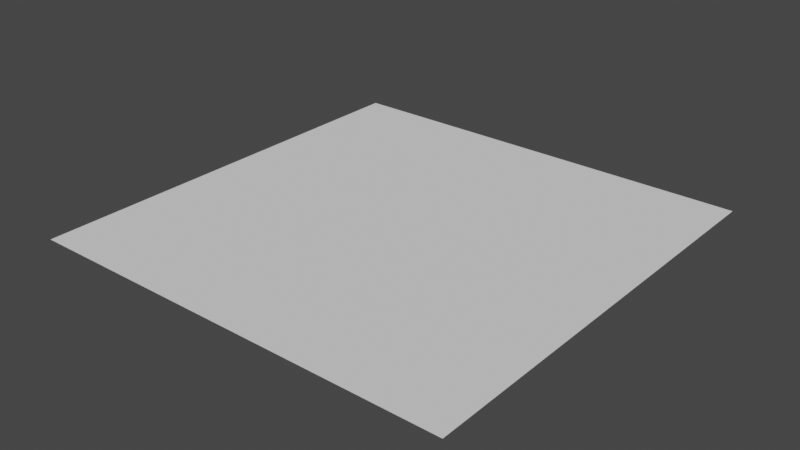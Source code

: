 # Source: floor.blend  (saved by Blender 3.2.14; exported with 4.5.12 LTS)
import bpy
from mathutils import Matrix  # noqa: F401  (used for matrix-valued properties, if any)

bpy.ops.wm.read_factory_settings(use_empty=True)
scene = bpy.context.scene
scene.name = 'Scene'

# ---- collections
col_collection = bpy.data.collections.new('Collection'); scene.collection.children.link(col_collection)

# ---- world
world_world = bpy.data.worlds.new('World'); scene.world = world_world
world_world.use_nodes = True; world_world.node_tree.nodes.clear()
_N = world_world.node_tree.nodes; _L = world_world.node_tree.links
n0 = _N.new('ShaderNodeOutputWorld'); n0.name = 'World Output'; n0.location = (300, 300)
n1 = _N.new('ShaderNodeBackground'); n1.name = 'Background'; n1.location = (10, 300)
n1.inputs[0].default_value = (0.05088, 0.05088, 0.05088, 1.0)
_L.new(n1.outputs[0], n0.inputs[0])
n0.is_active_output = True
world_world.color = (0.05088, 0.05088, 0.05088)
world_world.use_sun_shadow = False
world_world.sun_shadow_jitter_overblur = 0.0

# ---- meshes
me_plane = bpy.data.meshes.new('Plane')
me_plane.from_pydata([(-1.0, -1.0, 0.0), (1.0, -1.0, 0.0), (-1.0, 1.0, 0.0), (1.0, 1.0, 0.0)], [], [(0, 1, 3, 2)])
_uv = me_plane.uv_layers.new(name='UVMap')
_uv.uv.foreach_set('vector', [0.0, 0.0, 1.0, 0.0, 1.0, 1.0, 0.0, 1.0])
me_plane.update()

# ---- objects
ob_plane = bpy.data.objects.new('Plane', me_plane)

# ---- transforms, parenting, visibility, modifiers, constraints
ob_plane.location = (0.0, 0.0, 0.0)

# ---- collection membership
col_collection.objects.link(ob_plane)

# ---- scene / render settings (as saved in the file)
scene.frame_start = 1; scene.frame_end = 250; scene.frame_set(1)
scene.render.engine = 'BLENDER_EEVEE_NEXT'
scene.cycles.sampling_pattern = 'TABULATED_SOBOL'
scene.cycles.use_light_tree = False
scene.view_settings.view_transform = 'Filmic'
bpy.context.view_layer.update()

# ---- added for rendering (the .blend has no active camera and no usable light): camera, sun
cam_auto = bpy.data.cameras.new('AutoCamera')
cam_auto.lens = 50.0
cam_auto.sensor_width = 36.0
cam_auto.clip_end = 1000.0
ob_auto_camera = bpy.data.objects.new('AutoCamera', cam_auto)
scene.collection.objects.link(ob_auto_camera)
ob_auto_camera.location = (2.61693, -3.14032, 2.09354)
ob_auto_camera.rotation_euler = (1.09748, -7.21219e-08, 0.694738)
scene.camera = ob_auto_camera
light_auto_sun = bpy.data.lights.new('AutoSun', 'SUN')
light_auto_sun.energy = 3.0
light_auto_sun.angle = 0.0523599
ob_auto_sun = bpy.data.objects.new('AutoSun', light_auto_sun)
scene.collection.objects.link(ob_auto_sun)
ob_auto_sun.rotation_euler = (0.872665, 0.174533, 0.523599)
bpy.context.view_layer.update()
